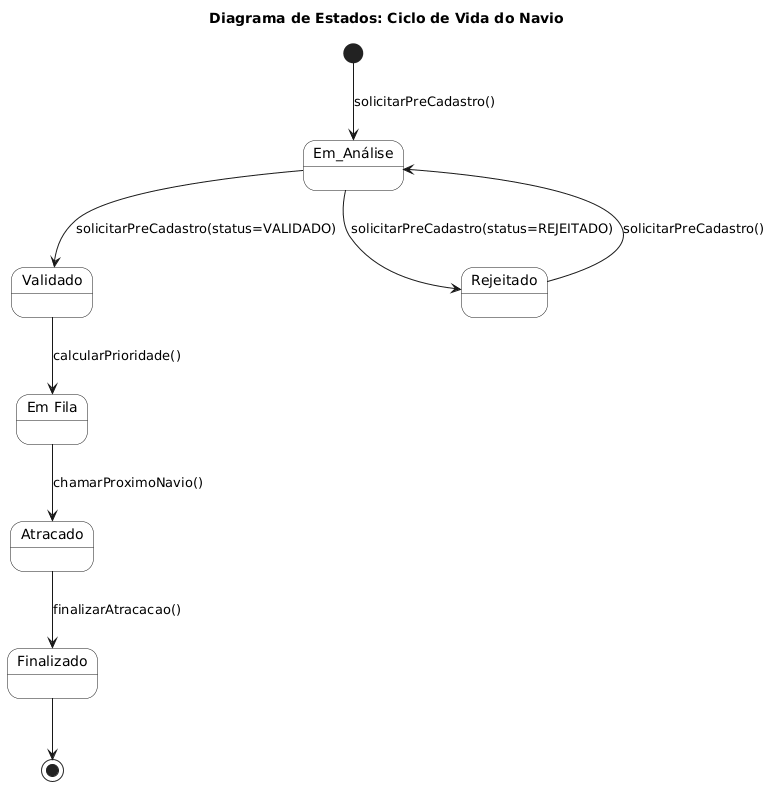

The diagram above was rendered by PlantUML. Its source (embedded in the PNG):
@startuml
title Diagrama de Estados: Ciclo de Vida do Navio

skinparam state {
    RoundCorner 20
    BackgroundColor White
}
[*] --> Em_Análise : solicitarPreCadastro()

state Em_Análise
state Validado
state Rejeitado

Em_Análise --> Validado : solicitarPreCadastro(status=VALIDADO)
Em_Análise --> Rejeitado : solicitarPreCadastro(status=REJEITADO)
Rejeitado --> Em_Análise : solicitarPreCadastro()

state "Em Fila" as EmFila
state Atracado
state Finalizado

Validado --> EmFila : calcularPrioridade()
EmFila --> Atracado : chamarProximoNavio()
Atracado --> Finalizado : finalizarAtracacao()

Finalizado --> [*]
@enduml